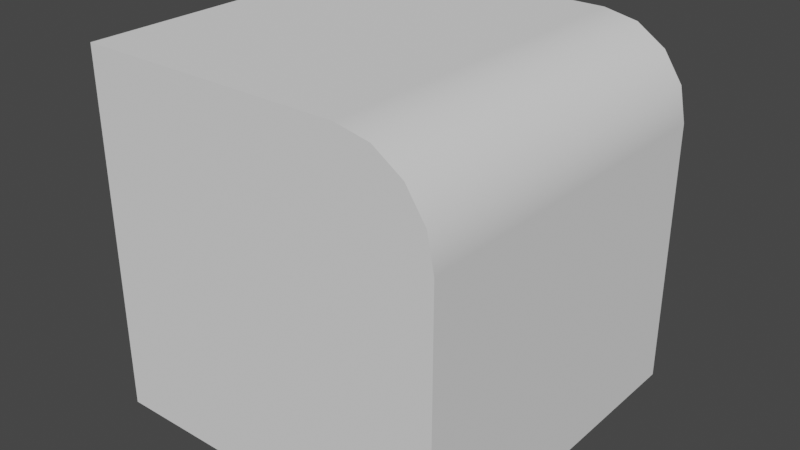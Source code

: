 # Source: cube.blend  (saved by Blender 3.4.6; exported with 4.5.12 LTS)
import bpy
from mathutils import Matrix  # noqa: F401  (used for matrix-valued properties, if any)

bpy.ops.wm.read_factory_settings(use_empty=True)
scene = bpy.context.scene
scene.name = 'Scene'

# ---- collections
col_collection = bpy.data.collections.new('Collection'); scene.collection.children.link(col_collection)

# ---- materials (node trees are filled in below, after node groups)
mat_material_001 = bpy.data.materials.new('Material.001')
mat_material_001.use_transparent_shadow = False
mat_material_001.roughness = 1.0

# ---- material node trees
mat_material_001.use_nodes = True; mat_material_001.node_tree.nodes.clear()
_N = mat_material_001.node_tree.nodes; _L = mat_material_001.node_tree.links
n0 = _N.new('ShaderNodeBsdfPrincipled'); n0.name = 'Principled BSDF'; n0.location = (0, 300)
n0.distribution = 'GGX'
n0.subsurface_method = 'RANDOM_WALK_SKIN'
n0.inputs[2].default_value = 1.0
n0.inputs[3].default_value = 1.45
n0.inputs[13].default_value = 0.0
n0.inputs[27].default_value = (0.0, 0.0, 0.0, 1.0)
n0.inputs[28].default_value = 1.0
n1 = _N.new('ShaderNodeOutputMaterial'); n1.name = 'Material Output'; n1.location = (280, 300)
_L.new(n0.outputs[0], n1.inputs[0])
n1.is_active_output = True

# ---- world
world_world = bpy.data.worlds.new('World'); scene.world = world_world
world_world.use_nodes = True; world_world.node_tree.nodes.clear()
_N = world_world.node_tree.nodes; _L = world_world.node_tree.links
n0 = _N.new('ShaderNodeOutputWorld'); n0.name = 'World Output'; n0.location = (300, 300)
n1 = _N.new('ShaderNodeBackground'); n1.name = 'Background'; n1.location = (10, 300)
n1.inputs[0].default_value = (0.05088, 0.05088, 0.05088, 1.0)
_L.new(n1.outputs[0], n0.inputs[0])
n0.is_active_output = True
world_world.color = (0.05088, 0.05088, 0.05088)
world_world.use_sun_shadow = False
world_world.sun_shadow_jitter_overblur = 0.0

# ---- meshes
me_cube_001 = bpy.data.meshes.new('Cube.001')
me_cube_001.from_pydata([(1.0, -1.0, -1.0), (1.0, -1.0, 1.0), (-1.0, 1.0, -1.0), (-1.0, -1.0, -1.0), (-1.0, 1.0, 1.0), (-1.0, -1.0, 1.0), (0.5, 1.0, -1.0), (1.0, 0.5, -1.0), (0.6913, 0.9619, -1.0), (0.8536, 0.8536, -1.0), (0.9619, 0.6913, -1.0), (1.0, 0.5, 1.0), (0.5, 1.0, 1.0), (0.9619, 0.6913, 1.0), (0.8536, 0.8536, 1.0), (0.6913, 0.9619, 1.0)], [], [(1, 11, 13, 14, 15, 12, 4, 5), (5, 4, 2, 3), (3, 0, 1, 5), (6, 2, 4, 12), (0, 7, 11, 1), (6, 12, 15, 8), (8, 15, 14, 9), (9, 14, 13, 10), (10, 13, 11, 7), (3, 2, 6, 8, 9, 10, 7, 0)])
me_cube_001.polygons.foreach_set('use_smooth', [0, 0, 1, 0, 0, 0, 0, 0, 0, 0])
_uv = me_cube_001.uv_layers.new(name='UVMap')
_uv.uv.foreach_set('vector', [0.375, 0.75, 0.5625, 0.75, 0.5864, 0.7548, 0.6067, 0.7683, 0.6202, 0.7886, 0.625, 0.8125, 0.625, 1.0, 0.375, 1.0, 0.375, 0.0, 0.625, 0.0, 0.625, 0.25, 0.375, 0.25, 0.125, 0.5, 0.375, 0.5, 0.375, 0.75, 0.125, 0.75, 0.6875, 0.5, 0.875, 0.5, 0.875, 0.75, 0.6875, 0.75, 0.375, 0.5, 0.5625, 0.5, 0.5625, 0.75, 0.375, 0.75, 0.6875, 0.5, 0.6875, 0.75, 0.6636, 0.75, 0.6636, 0.5, 0.6636, 0.5, 0.6636, 0.75, 0.625, 0.75, 0.625, 0.5, 0.625, 0.5, 0.625, 0.75, 0.5864, 0.75, 0.5864, 0.5, 0.5864, 0.5, 0.5864, 0.75, 0.5625, 0.75, 0.5625, 0.5, 0.375, 0.25, 0.625, 0.25, 0.625, 0.4375, 0.6202, 0.4614, 0.6067, 0.4817, 0.5864, 0.4952, 0.5625, 0.5, 0.375, 0.5])
me_cube_001.materials.append(mat_material_001)
me_cube_001.update()
me_cube_001.normals_split_custom_set([tuple(v) for v in zip(*[iter([0.0, 0.0, 1.0, 0.0, 0.0, 1.0, 0.0, 0.0, 1.0, 0.0, 0.0, 1.0, 0.0, 0.0, 1.0, 0.0, 0.0, 1.0, 0.0, 0.0, 1.0, 0.0, 0.0, 1.0, -1.0, 0.0, 0.0, -1.0, 0.0, 0.0, -1.0, 0.0, 0.0, -1.0, 0.0, 0.0, 0.0, -1.0, 0.0, 0.0, -1.0, 0.0, 0.0, -1.0, 0.0, 0.0, -1.0, 0.0, 0.0, 1.0, 0.0, 0.0, 1.0, 0.0, 0.0, 1.0, 0.0, 0.0, 1.0, 0.0, 1.0, 0.0, 0.0, 1.0, 0.0, 0.0, 1.0, 0.0, 0.0, 1.0, 0.0, 0.0, -7.391e-06, 1.0, 9.364e-06, -7.391e-06, 1.0, -6.546e-05, 0.3827, 0.9239, -9.364e-06, 0.3827, 0.9239, 9.32e-06, 0.3827, 0.9239, 9.364e-06, 0.3827, 0.9239, -9.32e-06, 0.7071, 0.7071, -9.364e-06, 0.7071, 0.7071, 9.32e-06, 0.7071, 0.7071, 9.364e-06, 0.7071, 0.7071, -9.32e-06, 0.9239, 0.3827, -9.364e-06, 0.9239, 0.3827, 9.32e-06, 0.9239, 0.3827, 9.364e-06, 0.9239, 0.3827, -9.32e-06, 1.0, -7.391e-06, -9.364e-06, 1.0, -7.391e-06, 6.546e-05, 3.025e-08, 0.0, -1.0, 3.025e-08, 0.0, -1.0, 3.025e-08, 0.0, -1.0, 3.025e-08, 0.0, -1.0, 3.025e-08, 0.0, -1.0, 3.025e-08, 0.0, -1.0, 3.025e-08, 0.0, -1.0, 3.025e-08, 0.0, -1.0])] * 3)])

# ---- objects
ob_cube = bpy.data.objects.new('Cube', me_cube_001)

# ---- transforms, parenting, visibility, modifiers, constraints
ob_cube.location = (0.0, 0.0, 0.0)
ob_cube.rotation_euler = (1.571, -0.0, 0.0)

# ---- collection membership
col_collection.objects.link(ob_cube)

# ---- scene / render settings (as saved in the file)
scene.frame_start = 1; scene.frame_end = 250; scene.frame_set(1)
scene.render.engine = 'BLENDER_EEVEE_NEXT'
scene.cycles.sampling_pattern = 'TABULATED_SOBOL'
scene.cycles.use_light_tree = False
scene.view_settings.view_transform = 'Filmic'
bpy.context.view_layer.update()

# ---- added for rendering (the .blend has no active camera and no usable light): camera, sun
cam_auto = bpy.data.cameras.new('AutoCamera')
cam_auto.lens = 50.0
cam_auto.sensor_width = 36.0
cam_auto.clip_end = 1000.0
ob_auto_camera = bpy.data.objects.new('AutoCamera', cam_auto)
scene.collection.objects.link(ob_auto_camera)
ob_auto_camera.location = (3.20507, -3.84609, 2.56406)
ob_auto_camera.rotation_euler = (1.09748, -7.21219e-08, 0.694738)
scene.camera = ob_auto_camera
light_auto_sun = bpy.data.lights.new('AutoSun', 'SUN')
light_auto_sun.energy = 3.0
light_auto_sun.angle = 0.0523599
ob_auto_sun = bpy.data.objects.new('AutoSun', light_auto_sun)
scene.collection.objects.link(ob_auto_sun)
ob_auto_sun.rotation_euler = (0.872665, 0.174533, 0.523599)
bpy.context.view_layer.update()
